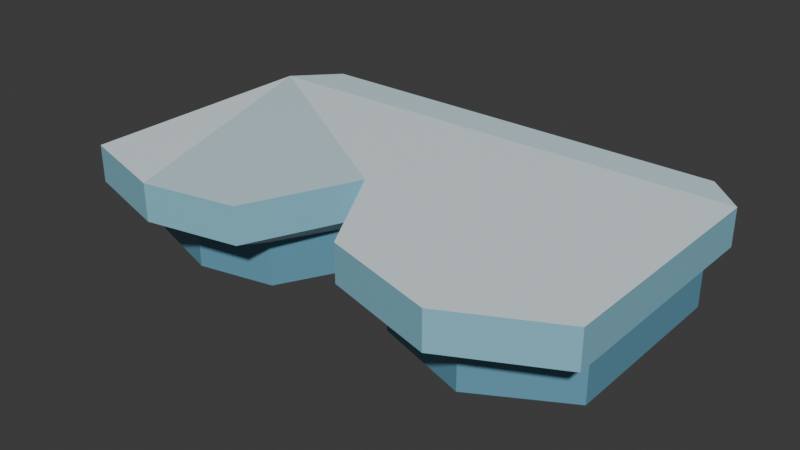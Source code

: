 # Source: source.blend  (saved by Blender 4.3.34; exported with 4.5.12 LTS)
import bpy
from mathutils import Matrix  # noqa: F401  (used for matrix-valued properties, if any)

bpy.ops.wm.read_factory_settings(use_empty=True)
scene = bpy.context.scene
scene.name = 'Scene'

# ---- collections
col_collection = bpy.data.collections.new('Collection'); scene.collection.children.link(col_collection)

# ---- materials (node trees are filled in below, after node groups)
mat_ice_paleupper = bpy.data.materials.new('Ice_PaleUpper')
mat_ice_paleupper.diffuse_color = (0.62, 0.83, 0.88, 1.0)
mat_ice_bluefracture = bpy.data.materials.new('Ice_BlueFracture')
mat_ice_bluefracture.diffuse_color = (0.26, 0.57, 0.7, 1.0)
mat_ice_deepundercut = bpy.data.materials.new('Ice_DeepUndercut')
mat_ice_deepundercut.diffuse_color = (0.13, 0.34, 0.46, 1.0)
mat_ice_frostedfacet = bpy.data.materials.new('Ice_FrostedFacet')
mat_ice_frostedfacet.diffuse_color = (0.79, 0.92, 0.94, 1.0)

# ---- material node trees
mat_ice_paleupper.use_nodes = True; mat_ice_paleupper.node_tree.nodes.clear()
_N = mat_ice_paleupper.node_tree.nodes; _L = mat_ice_paleupper.node_tree.links
n0 = _N.new('ShaderNodeBsdfPrincipled'); n0.name = 'Principled BSDF'; n0.location = (10, 300)
n0.inputs[0].default_value = (0.62, 0.83, 0.88, 1.0)
n0.inputs[2].default_value = 0.42
n1 = _N.new('ShaderNodeOutputMaterial'); n1.name = 'Material Output'; n1.location = (300, 300)
_L.new(n0.outputs[0], n1.inputs[0])
n1.is_active_output = True
mat_ice_bluefracture.use_nodes = True; mat_ice_bluefracture.node_tree.nodes.clear()
_N = mat_ice_bluefracture.node_tree.nodes; _L = mat_ice_bluefracture.node_tree.links
n0 = _N.new('ShaderNodeBsdfPrincipled'); n0.name = 'Principled BSDF'; n0.location = (10, 300)
n0.inputs[0].default_value = (0.26, 0.57, 0.7, 1.0)
n0.inputs[2].default_value = 0.34
n1 = _N.new('ShaderNodeOutputMaterial'); n1.name = 'Material Output'; n1.location = (300, 300)
_L.new(n0.outputs[0], n1.inputs[0])
n1.is_active_output = True
mat_ice_deepundercut.use_nodes = True; mat_ice_deepundercut.node_tree.nodes.clear()
_N = mat_ice_deepundercut.node_tree.nodes; _L = mat_ice_deepundercut.node_tree.links
n0 = _N.new('ShaderNodeBsdfPrincipled'); n0.name = 'Principled BSDF'; n0.location = (10, 300)
n0.inputs[0].default_value = (0.13, 0.34, 0.46, 1.0)
n0.inputs[2].default_value = 0.49
n1 = _N.new('ShaderNodeOutputMaterial'); n1.name = 'Material Output'; n1.location = (300, 300)
_L.new(n0.outputs[0], n1.inputs[0])
n1.is_active_output = True
mat_ice_frostedfacet.use_nodes = True; mat_ice_frostedfacet.node_tree.nodes.clear()
_N = mat_ice_frostedfacet.node_tree.nodes; _L = mat_ice_frostedfacet.node_tree.links
n0 = _N.new('ShaderNodeBsdfPrincipled'); n0.name = 'Principled BSDF'; n0.location = (10, 300)
n0.inputs[0].default_value = (0.79, 0.92, 0.94, 1.0)
n0.inputs[2].default_value = 0.65
n1 = _N.new('ShaderNodeOutputMaterial'); n1.name = 'Material Output'; n1.location = (300, 300)
_L.new(n0.outputs[0], n1.inputs[0])
n1.is_active_output = True

# ---- world
world_world = bpy.data.worlds.new('World'); scene.world = world_world
world_world.use_nodes = True; world_world.node_tree.nodes.clear()
_N = world_world.node_tree.nodes; _L = world_world.node_tree.links
n0 = _N.new('ShaderNodeOutputWorld'); n0.name = 'World Output'; n0.location = (300, 300)
n1 = _N.new('ShaderNodeBackground'); n1.name = 'Background'; n1.location = (10, 300)
n1.inputs[0].default_value = (0.05088, 0.05088, 0.05088, 1.0)
_L.new(n1.outputs[0], n0.inputs[0])
n0.is_active_output = True
world_world.color = (0.05088, 0.05088, 0.05088)
world_world.sun_shadow_jitter_overblur = 0.0

# ---- meshes
me_onefracturedundercuticeshelf = bpy.data.meshes.new('OneFracturedUndercutIceShelf')
me_onefracturedundercuticeshelf.from_pydata([(-1.02, 0.48, 0.0), (-1.02, -0.34, 0.0), (-0.65, -0.46, 0.0), (-0.32, -0.39, 0.0), (-0.07, 0.08, 0.0), (0.23, -0.35, 0.0), (0.65, -0.49, 0.0), (1.02, -0.28, 0.0), (1.02, 0.52, 0.0), (0.9, 0.65, 0.0), (-0.89, 0.65, 0.0), (-1.1, 0.52, 0.43), (-1.1, -0.55, 0.43), (-0.68, -0.67, 0.43), (-0.28, -0.59, 0.43), (-0.07, -0.12, 0.43), (0.18, -0.56, 0.43), (0.67, -0.7, 0.43), (1.1, -0.48, 0.43), (1.1, 0.55, 0.43), (0.94, 0.7, 0.43), (-0.93, 0.7, 0.43), (-0.65, -0.46, 0.19), (-1.02, -0.34, 0.19), (-0.32, -0.39, 0.19), (-0.07, 0.08, 0.19), (0.23, -0.35, 0.19), (0.65, -0.49, 0.19), (1.02, -0.28, 0.19), (1.02, 0.52, 0.19), (0.9, 0.65, 0.19), (-0.89, 0.65, 0.19), (-1.02, 0.48, 0.19), (-0.68, -0.67, 0.27), (-1.1, -0.55, 0.27), (-0.28, -0.59, 0.27), (-0.07, -0.12, 0.27), (0.18, -0.56, 0.27), (0.67, -0.7, 0.27), (1.1, -0.48, 0.27), (1.1, 0.55, 0.27), (0.94, 0.7, 0.27), (-0.93, 0.7, 0.27), (-1.1, 0.52, 0.27)], [], [(2, 1, 0), (3, 2, 0), (4, 3, 0), (6, 5, 4), (7, 6, 4), (7, 4, 0), (8, 7, 0), (9, 8, 0), (0, 10, 9), (11, 12, 13), (11, 13, 14), (11, 14, 15), (15, 16, 17), (15, 17, 18), (11, 15, 18), (11, 18, 19), (11, 19, 20), (20, 21, 11), (1, 2, 22), (1, 22, 23), (2, 3, 24), (2, 24, 22), (3, 4, 25), (3, 25, 24), (4, 5, 26), (4, 26, 25), (5, 6, 27), (5, 27, 26), (6, 7, 28), (6, 28, 27), (7, 8, 29), (7, 29, 28), (8, 9, 30), (8, 30, 29), (9, 10, 31), (9, 31, 30), (10, 0, 32), (10, 32, 31), (0, 1, 23), (0, 23, 32), (23, 22, 33), (23, 33, 34), (22, 24, 35), (22, 35, 33), (24, 25, 36), (24, 36, 35), (25, 26, 37), (25, 37, 36), (26, 27, 38), (26, 38, 37), (27, 28, 39), (27, 39, 38), (28, 29, 40), (28, 40, 39), (29, 30, 41), (29, 41, 40), (30, 31, 42), (30, 42, 41), (31, 32, 43), (31, 43, 42), (32, 23, 34), (32, 34, 43), (34, 33, 13), (34, 13, 12), (33, 35, 14), (33, 14, 13), (35, 36, 15), (35, 15, 14), (36, 37, 16), (36, 16, 15), (37, 38, 17), (37, 17, 16), (38, 39, 18), (38, 18, 17), (39, 40, 19), (39, 19, 18), (40, 41, 20), (40, 20, 19), (41, 42, 21), (41, 21, 20), (42, 43, 11), (42, 11, 21), (43, 34, 12), (43, 12, 11)])
me_onefracturedundercuticeshelf.polygons.foreach_set('material_index', [2, 2, 2, 2, 2, 2, 2, 2, 2, 3, 0, 0, 3, 3, 3, 3, 0, 0, 2, 2, 2, 2, 2, 2, 2, 2, 2, 2, 2, 2, 2, 2, 2, 2, 2, 2, 2, 2, 2, 2, 3, 3, 3, 3, 3, 3, 3, 3, 3, 3, 3, 3, 3, 3, 3, 3, 3, 3, 3, 3, 3, 3, 1, 1, 1, 1, 1, 1, 1, 1, 1, 1, 1, 1, 1, 1, 1, 1, 1, 1, 1, 1, 1, 1])
me_onefracturedundercuticeshelf.materials.append(mat_ice_paleupper)
me_onefracturedundercuticeshelf.materials.append(mat_ice_bluefracture)
me_onefracturedundercuticeshelf.materials.append(mat_ice_deepundercut)
me_onefracturedundercuticeshelf.materials.append(mat_ice_frostedfacet)
me_onefracturedundercuticeshelf.update()

# ---- objects
ob_onefracturedundercuticeedge = bpy.data.objects.new('OneFracturedUndercutIceEdge', None)
ob_onefracturedundercuticeshelf = bpy.data.objects.new('OneFracturedUndercutIceShelf', me_onefracturedundercuticeshelf)

# ---- transforms, parenting, visibility, modifiers, constraints
ob_onefracturedundercuticeedge.location = (0.0, 0.0, 0.0)
ob_onefracturedundercuticeshelf.parent = ob_onefracturedundercuticeedge
ob_onefracturedundercuticeshelf.location = (0.0, 0.0, 0.0)

# ---- collection membership
scene.collection.objects.link(ob_onefracturedundercuticeedge)
scene.collection.objects.link(ob_onefracturedundercuticeshelf)

# ---- scene / render settings (as saved in the file)
scene.frame_start = 1; scene.frame_end = 250; scene.frame_set(1)
scene.render.engine = 'CYCLES'
scene.render.use_compositing = False
scene.cycles.use_denoising = False
scene.cycles.samples = 128
scene.cycles.use_adaptive_sampling = False
scene.cycles.seed = 17
bpy.context.view_layer.update()

# ---- added for rendering (the .blend has no active camera and no usable light): camera, sun
cam_auto = bpy.data.cameras.new('AutoCamera')
cam_auto.lens = 50.0
cam_auto.sensor_width = 36.0
cam_auto.clip_end = 1000.0
ob_auto_camera = bpy.data.objects.new('AutoCamera', cam_auto)
scene.collection.objects.link(ob_auto_camera)
ob_auto_camera.location = (2.44527, -2.93433, 2.17122)
ob_auto_camera.rotation_euler = (1.09748, -7.21219e-08, 0.694738)
scene.camera = ob_auto_camera
light_auto_sun = bpy.data.lights.new('AutoSun', 'SUN')
light_auto_sun.energy = 3.0
light_auto_sun.angle = 0.0523599
ob_auto_sun = bpy.data.objects.new('AutoSun', light_auto_sun)
scene.collection.objects.link(ob_auto_sun)
ob_auto_sun.rotation_euler = (0.872665, 0.174533, 0.523599)
bpy.context.view_layer.update()
